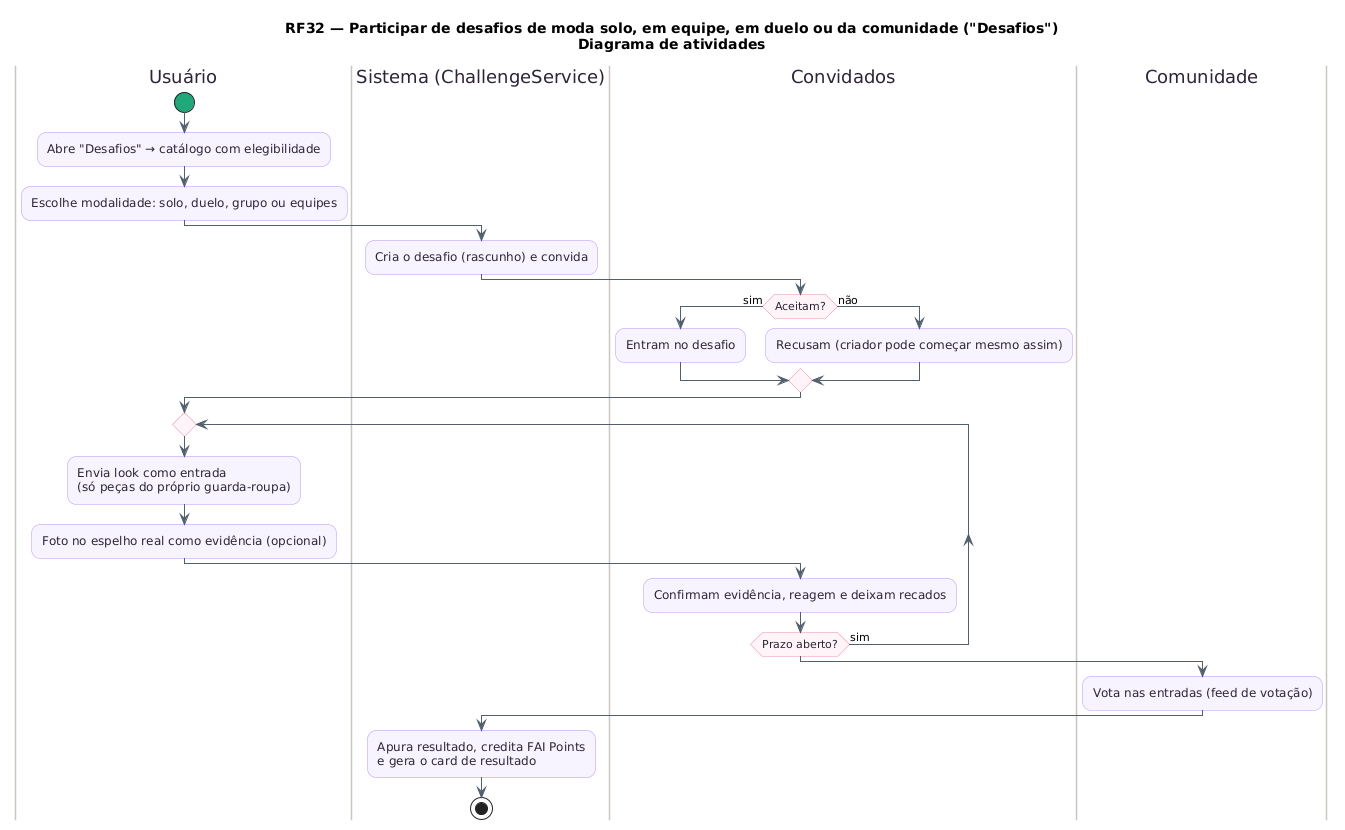

The diagram above was rendered by PlantUML. Its source (embedded in the PNG):
@startuml RF32_Atividades
title RF32 — Participar de desafios de moda solo, em equipe, em duelo ou da comunidade ("Desafios")\nDiagrama de atividades
skinparam backgroundColor #FFFFFF
skinparam shadowing false
skinparam roundcorner 18
skinparam ArrowColor #52606D
skinparam activity {
  BackgroundColor #F8F4FF
  BorderColor #B695F5
  FontColor #2D2438
  DiamondBackgroundColor #FFF5F8
  DiamondBorderColor #F08DB1
  StartColor #20A77A
  EndColor #4B5563
  BarColor #4B4B4B
}
skinparam swimlane {
  BorderColor #CBC6BE
  TitleFontColor #2D2438
}
skinparam note {
  BackgroundColor #FFFDEB
  BorderColor #D8CE78
  FontColor #554F24
}
|Usuário|
start
:Abre "Desafios" → catálogo com elegibilidade;
:Escolhe modalidade: solo, duelo, grupo ou equipes;
|Sistema (ChallengeService)|
:Cria o desafio (rascunho) e convida;
|Convidados|
if (Aceitam?) then (sim)
  :Entram no desafio;
else (não)
  :Recusam (criador pode começar mesmo assim);
endif
|Usuário|
repeat
  :Envia look como entrada\n(só peças do próprio guarda-roupa);
  :Foto no espelho real como evidência (opcional);
  |Convidados|
  :Confirmam evidência, reagem e deixam recados;
repeat while (Prazo aberto?) is (sim)
|Comunidade|
:Vota nas entradas (feed de votação);
|Sistema (ChallengeService)|
:Apura resultado, credita FAI Points\ne gera o card de resultado;
stop
@enduml